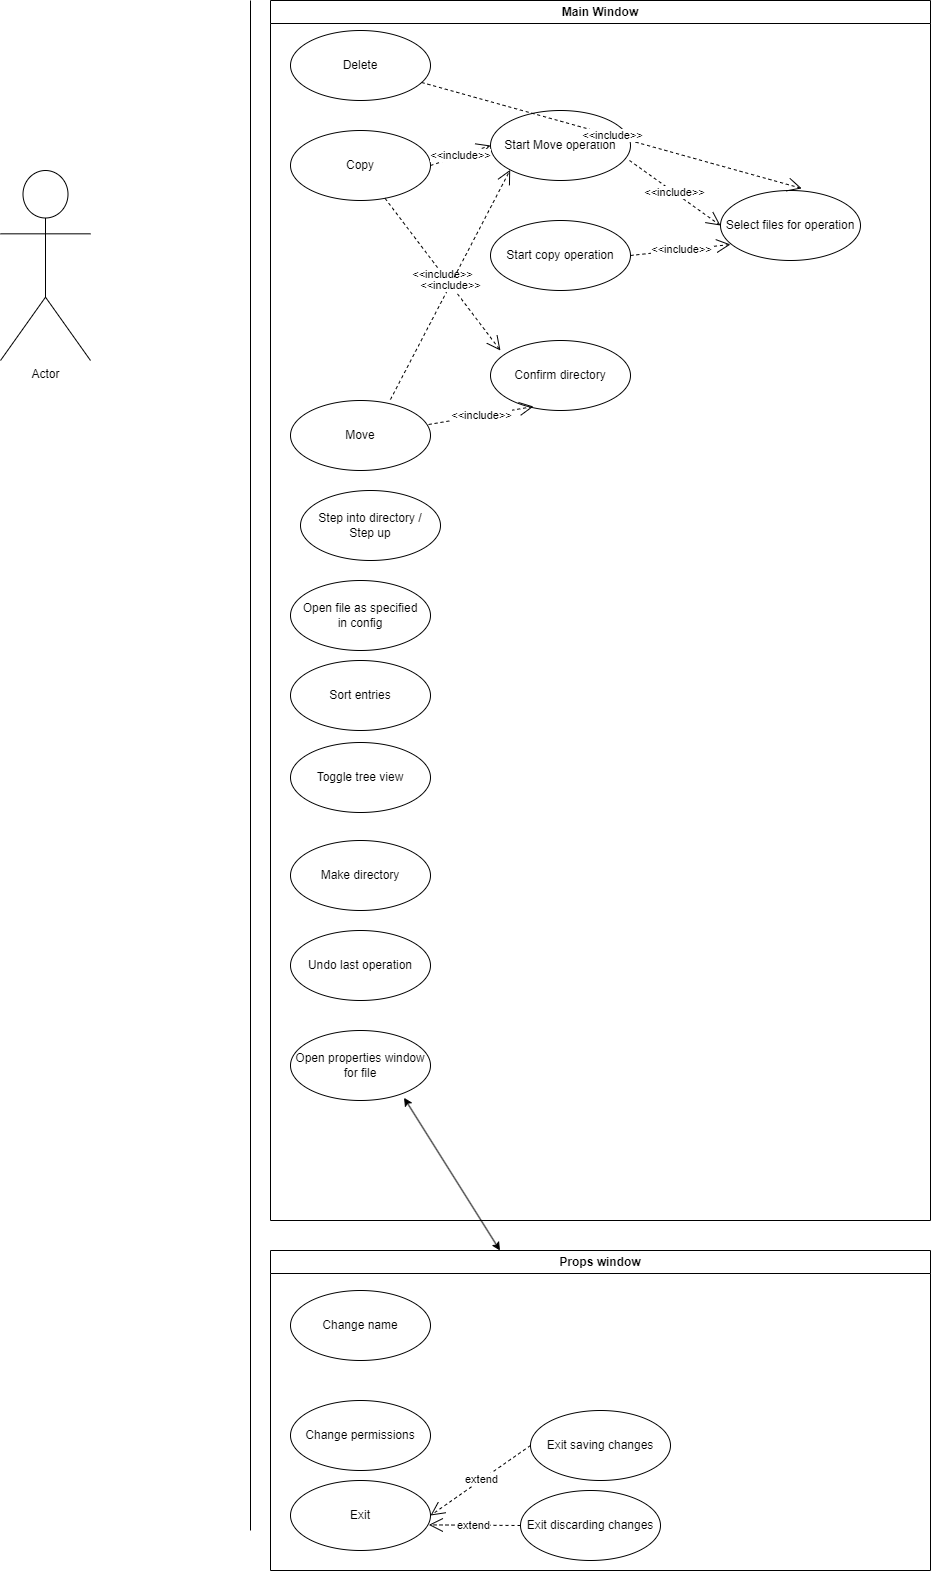

The diagram above was exported from draw.io. Its source (the exported page's mxGraphModel, read from the mxfile embedded in the PNG):
<mxGraphModel dx="3187" dy="1716" grid="1" gridSize="10" guides="1" tooltips="1" connect="1" arrows="1" fold="1" page="1" pageScale="1" pageWidth="2336" pageHeight="1654" math="0" shadow="0">
  <root>
    <mxCell id="0" />
    <mxCell id="1" parent="0" />
    <mxCell id="YTNEluQRiECPvu5NWXGS-1" value="" style="endArrow=none;html=1;rounded=0;" edge="1" parent="1">
      <mxGeometry width="50" height="50" relative="1" as="geometry">
        <mxPoint x="330" y="1580" as="sourcePoint" />
        <mxPoint x="330" y="50" as="targetPoint" />
      </mxGeometry>
    </mxCell>
    <mxCell id="YTNEluQRiECPvu5NWXGS-3" value="Actor" style="shape=umlActor;verticalLabelPosition=bottom;verticalAlign=top;html=1;outlineConnect=0;" vertex="1" parent="1">
      <mxGeometry x="80" y="220" width="90" height="190" as="geometry" />
    </mxCell>
    <mxCell id="YTNEluQRiECPvu5NWXGS-6" value="Main Window" style="swimlane;whiteSpace=wrap;html=1;" vertex="1" parent="1">
      <mxGeometry x="350" y="50" width="660" height="1220" as="geometry" />
    </mxCell>
    <mxCell id="YTNEluQRiECPvu5NWXGS-8" value="Select files for operation" style="ellipse;whiteSpace=wrap;html=1;" vertex="1" parent="YTNEluQRiECPvu5NWXGS-6">
      <mxGeometry x="450" y="190" width="140" height="70" as="geometry" />
    </mxCell>
    <mxCell id="YTNEluQRiECPvu5NWXGS-7" value="Start copy operation" style="ellipse;whiteSpace=wrap;html=1;" vertex="1" parent="YTNEluQRiECPvu5NWXGS-6">
      <mxGeometry x="220" y="220" width="140" height="70" as="geometry" />
    </mxCell>
    <mxCell id="YTNEluQRiECPvu5NWXGS-9" value="Start Move operation" style="ellipse;whiteSpace=wrap;html=1;" vertex="1" parent="YTNEluQRiECPvu5NWXGS-6">
      <mxGeometry x="220" y="110" width="140" height="70" as="geometry" />
    </mxCell>
    <mxCell id="YTNEluQRiECPvu5NWXGS-10" value="Confirm directory" style="ellipse;whiteSpace=wrap;html=1;" vertex="1" parent="YTNEluQRiECPvu5NWXGS-6">
      <mxGeometry x="220" y="340" width="140" height="70" as="geometry" />
    </mxCell>
    <mxCell id="YTNEluQRiECPvu5NWXGS-11" value="Copy" style="ellipse;whiteSpace=wrap;html=1;" vertex="1" parent="YTNEluQRiECPvu5NWXGS-6">
      <mxGeometry x="20" y="130" width="140" height="70" as="geometry" />
    </mxCell>
    <mxCell id="YTNEluQRiECPvu5NWXGS-12" value="&amp;lt;&amp;lt;include&amp;gt;&amp;gt;" style="endArrow=open;endSize=12;dashed=1;html=1;rounded=0;exitX=0.993;exitY=0.714;exitDx=0;exitDy=0;exitPerimeter=0;entryX=0;entryY=0.5;entryDx=0;entryDy=0;" edge="1" parent="YTNEluQRiECPvu5NWXGS-6" source="YTNEluQRiECPvu5NWXGS-9" target="YTNEluQRiECPvu5NWXGS-8">
      <mxGeometry width="160" relative="1" as="geometry">
        <mxPoint x="290" y="320" as="sourcePoint" />
        <mxPoint x="450" y="320" as="targetPoint" />
      </mxGeometry>
    </mxCell>
    <mxCell id="YTNEluQRiECPvu5NWXGS-14" value="&amp;lt;&amp;lt;include&amp;gt;&amp;gt;" style="endArrow=open;endSize=12;dashed=1;html=1;rounded=0;exitX=1;exitY=0.5;exitDx=0;exitDy=0;entryX=0.071;entryY=0.771;entryDx=0;entryDy=0;entryPerimeter=0;" edge="1" parent="YTNEluQRiECPvu5NWXGS-6" source="YTNEluQRiECPvu5NWXGS-7" target="YTNEluQRiECPvu5NWXGS-8">
      <mxGeometry width="160" relative="1" as="geometry">
        <mxPoint x="369" y="170" as="sourcePoint" />
        <mxPoint x="460" y="235" as="targetPoint" />
      </mxGeometry>
    </mxCell>
    <mxCell id="YTNEluQRiECPvu5NWXGS-15" value="&amp;lt;&amp;lt;include&amp;gt;&amp;gt;" style="endArrow=open;endSize=12;dashed=1;html=1;rounded=0;exitX=1;exitY=0.5;exitDx=0;exitDy=0;entryX=0;entryY=0.5;entryDx=0;entryDy=0;" edge="1" parent="YTNEluQRiECPvu5NWXGS-6" source="YTNEluQRiECPvu5NWXGS-11" target="YTNEluQRiECPvu5NWXGS-9">
      <mxGeometry width="160" relative="1" as="geometry">
        <mxPoint x="379" y="180" as="sourcePoint" />
        <mxPoint x="470" y="245" as="targetPoint" />
      </mxGeometry>
    </mxCell>
    <mxCell id="YTNEluQRiECPvu5NWXGS-16" value="&amp;lt;&amp;lt;include&amp;gt;&amp;gt;" style="endArrow=open;endSize=12;dashed=1;html=1;rounded=0;entryX=0.071;entryY=0.143;entryDx=0;entryDy=0;entryPerimeter=0;" edge="1" parent="YTNEluQRiECPvu5NWXGS-6" source="YTNEluQRiECPvu5NWXGS-11" target="YTNEluQRiECPvu5NWXGS-10">
      <mxGeometry width="160" relative="1" as="geometry">
        <mxPoint x="389" y="190" as="sourcePoint" />
        <mxPoint x="480" y="255" as="targetPoint" />
      </mxGeometry>
    </mxCell>
    <mxCell id="YTNEluQRiECPvu5NWXGS-17" value="Move" style="ellipse;whiteSpace=wrap;html=1;" vertex="1" parent="YTNEluQRiECPvu5NWXGS-6">
      <mxGeometry x="20" y="400" width="140" height="70" as="geometry" />
    </mxCell>
    <mxCell id="YTNEluQRiECPvu5NWXGS-19" value="&amp;lt;&amp;lt;include&amp;gt;&amp;gt;" style="endArrow=open;endSize=12;dashed=1;html=1;rounded=0;entryX=0.307;entryY=0.943;entryDx=0;entryDy=0;entryPerimeter=0;exitX=0.986;exitY=0.343;exitDx=0;exitDy=0;exitPerimeter=0;" edge="1" parent="YTNEluQRiECPvu5NWXGS-6" source="YTNEluQRiECPvu5NWXGS-17" target="YTNEluQRiECPvu5NWXGS-10">
      <mxGeometry width="160" relative="1" as="geometry">
        <mxPoint x="125" y="208" as="sourcePoint" />
        <mxPoint x="240" y="360" as="targetPoint" />
      </mxGeometry>
    </mxCell>
    <mxCell id="YTNEluQRiECPvu5NWXGS-20" value="&amp;lt;&amp;lt;include&amp;gt;&amp;gt;" style="endArrow=open;endSize=12;dashed=1;html=1;rounded=0;entryX=0;entryY=1;entryDx=0;entryDy=0;exitX=0.714;exitY=-0.014;exitDx=0;exitDy=0;exitPerimeter=0;" edge="1" parent="YTNEluQRiECPvu5NWXGS-6" source="YTNEluQRiECPvu5NWXGS-17" target="YTNEluQRiECPvu5NWXGS-9">
      <mxGeometry width="160" relative="1" as="geometry">
        <mxPoint x="135" y="218" as="sourcePoint" />
        <mxPoint x="250" y="370" as="targetPoint" />
      </mxGeometry>
    </mxCell>
    <mxCell id="YTNEluQRiECPvu5NWXGS-21" value="Step into directory /&lt;div&gt;Step up&lt;/div&gt;" style="ellipse;whiteSpace=wrap;html=1;" vertex="1" parent="YTNEluQRiECPvu5NWXGS-6">
      <mxGeometry x="30" y="490" width="140" height="70" as="geometry" />
    </mxCell>
    <mxCell id="YTNEluQRiECPvu5NWXGS-22" value="Open file as specified&lt;div&gt;in config&lt;/div&gt;" style="ellipse;whiteSpace=wrap;html=1;" vertex="1" parent="YTNEluQRiECPvu5NWXGS-6">
      <mxGeometry x="20" y="580" width="140" height="70" as="geometry" />
    </mxCell>
    <mxCell id="YTNEluQRiECPvu5NWXGS-23" value="Sort entries" style="ellipse;whiteSpace=wrap;html=1;" vertex="1" parent="YTNEluQRiECPvu5NWXGS-6">
      <mxGeometry x="20" y="660" width="140" height="70" as="geometry" />
    </mxCell>
    <mxCell id="YTNEluQRiECPvu5NWXGS-40" value="Toggle tree view" style="ellipse;whiteSpace=wrap;html=1;" vertex="1" parent="YTNEluQRiECPvu5NWXGS-6">
      <mxGeometry x="20" y="742" width="140" height="70" as="geometry" />
    </mxCell>
    <mxCell id="YTNEluQRiECPvu5NWXGS-41" value="Make directory" style="ellipse;whiteSpace=wrap;html=1;" vertex="1" parent="YTNEluQRiECPvu5NWXGS-6">
      <mxGeometry x="20" y="840" width="140" height="70" as="geometry" />
    </mxCell>
    <mxCell id="YTNEluQRiECPvu5NWXGS-42" value="Undo last operation" style="ellipse;whiteSpace=wrap;html=1;" vertex="1" parent="YTNEluQRiECPvu5NWXGS-6">
      <mxGeometry x="20" y="930" width="140" height="70" as="geometry" />
    </mxCell>
    <mxCell id="YTNEluQRiECPvu5NWXGS-43" value="Open properties window&lt;div&gt;for file&lt;/div&gt;" style="ellipse;whiteSpace=wrap;html=1;" vertex="1" parent="YTNEluQRiECPvu5NWXGS-6">
      <mxGeometry x="20" y="1030" width="140" height="70" as="geometry" />
    </mxCell>
    <mxCell id="YTNEluQRiECPvu5NWXGS-44" value="Delete" style="ellipse;whiteSpace=wrap;html=1;" vertex="1" parent="YTNEluQRiECPvu5NWXGS-6">
      <mxGeometry x="20" y="30" width="140" height="70" as="geometry" />
    </mxCell>
    <mxCell id="YTNEluQRiECPvu5NWXGS-45" value="&amp;lt;&amp;lt;include&amp;gt;&amp;gt;" style="endArrow=open;endSize=12;dashed=1;html=1;rounded=0;entryX=0.58;entryY=-0.03;entryDx=0;entryDy=0;entryPerimeter=0;" edge="1" parent="YTNEluQRiECPvu5NWXGS-6" source="YTNEluQRiECPvu5NWXGS-44" target="YTNEluQRiECPvu5NWXGS-8">
      <mxGeometry width="160" relative="1" as="geometry">
        <mxPoint x="369" y="170" as="sourcePoint" />
        <mxPoint x="520" y="65" as="targetPoint" />
      </mxGeometry>
    </mxCell>
    <mxCell id="YTNEluQRiECPvu5NWXGS-69" value="Props window" style="swimlane;whiteSpace=wrap;html=1;" vertex="1" parent="1">
      <mxGeometry x="350" y="1300" width="660" height="320" as="geometry" />
    </mxCell>
    <mxCell id="YTNEluQRiECPvu5NWXGS-71" value="Change name" style="ellipse;whiteSpace=wrap;html=1;" vertex="1" parent="YTNEluQRiECPvu5NWXGS-69">
      <mxGeometry x="20" y="40" width="140" height="70" as="geometry" />
    </mxCell>
    <mxCell id="YTNEluQRiECPvu5NWXGS-72" value="Change permissions" style="ellipse;whiteSpace=wrap;html=1;" vertex="1" parent="YTNEluQRiECPvu5NWXGS-69">
      <mxGeometry x="20" y="150" width="140" height="70" as="geometry" />
    </mxCell>
    <mxCell id="YTNEluQRiECPvu5NWXGS-73" value="Exit" style="ellipse;whiteSpace=wrap;html=1;" vertex="1" parent="YTNEluQRiECPvu5NWXGS-69">
      <mxGeometry x="20" y="230" width="140" height="70" as="geometry" />
    </mxCell>
    <mxCell id="YTNEluQRiECPvu5NWXGS-74" value="Exit saving changes" style="ellipse;whiteSpace=wrap;html=1;" vertex="1" parent="YTNEluQRiECPvu5NWXGS-69">
      <mxGeometry x="260" y="160" width="140" height="70" as="geometry" />
    </mxCell>
    <mxCell id="YTNEluQRiECPvu5NWXGS-75" value="Exit discarding changes" style="ellipse;whiteSpace=wrap;html=1;" vertex="1" parent="YTNEluQRiECPvu5NWXGS-69">
      <mxGeometry x="250" y="240" width="140" height="70" as="geometry" />
    </mxCell>
    <mxCell id="YTNEluQRiECPvu5NWXGS-76" value="extend" style="endArrow=open;endSize=12;dashed=1;html=1;rounded=0;exitX=0;exitY=0.5;exitDx=0;exitDy=0;entryX=1;entryY=0.5;entryDx=0;entryDy=0;" edge="1" parent="YTNEluQRiECPvu5NWXGS-69" source="YTNEluQRiECPvu5NWXGS-74" target="YTNEluQRiECPvu5NWXGS-73">
      <mxGeometry width="160" relative="1" as="geometry">
        <mxPoint x="350" y="150" as="sourcePoint" />
        <mxPoint x="510" y="150" as="targetPoint" />
      </mxGeometry>
    </mxCell>
    <mxCell id="YTNEluQRiECPvu5NWXGS-77" value="extend" style="endArrow=open;endSize=12;dashed=1;html=1;rounded=0;exitX=0;exitY=0.5;exitDx=0;exitDy=0;entryX=0.988;entryY=0.634;entryDx=0;entryDy=0;entryPerimeter=0;" edge="1" parent="YTNEluQRiECPvu5NWXGS-69" source="YTNEluQRiECPvu5NWXGS-75" target="YTNEluQRiECPvu5NWXGS-73">
      <mxGeometry width="160" relative="1" as="geometry">
        <mxPoint x="270" y="205" as="sourcePoint" />
        <mxPoint x="170" y="275" as="targetPoint" />
      </mxGeometry>
    </mxCell>
    <mxCell id="YTNEluQRiECPvu5NWXGS-70" value="" style="endArrow=classic;startArrow=classic;html=1;rounded=0;entryX=0.811;entryY=0.961;entryDx=0;entryDy=0;entryPerimeter=0;" edge="1" parent="1" source="YTNEluQRiECPvu5NWXGS-69" target="YTNEluQRiECPvu5NWXGS-43">
      <mxGeometry width="50" height="50" relative="1" as="geometry">
        <mxPoint x="750" y="1380" as="sourcePoint" />
        <mxPoint x="800" y="1330" as="targetPoint" />
      </mxGeometry>
    </mxCell>
  </root>
</mxGraphModel>